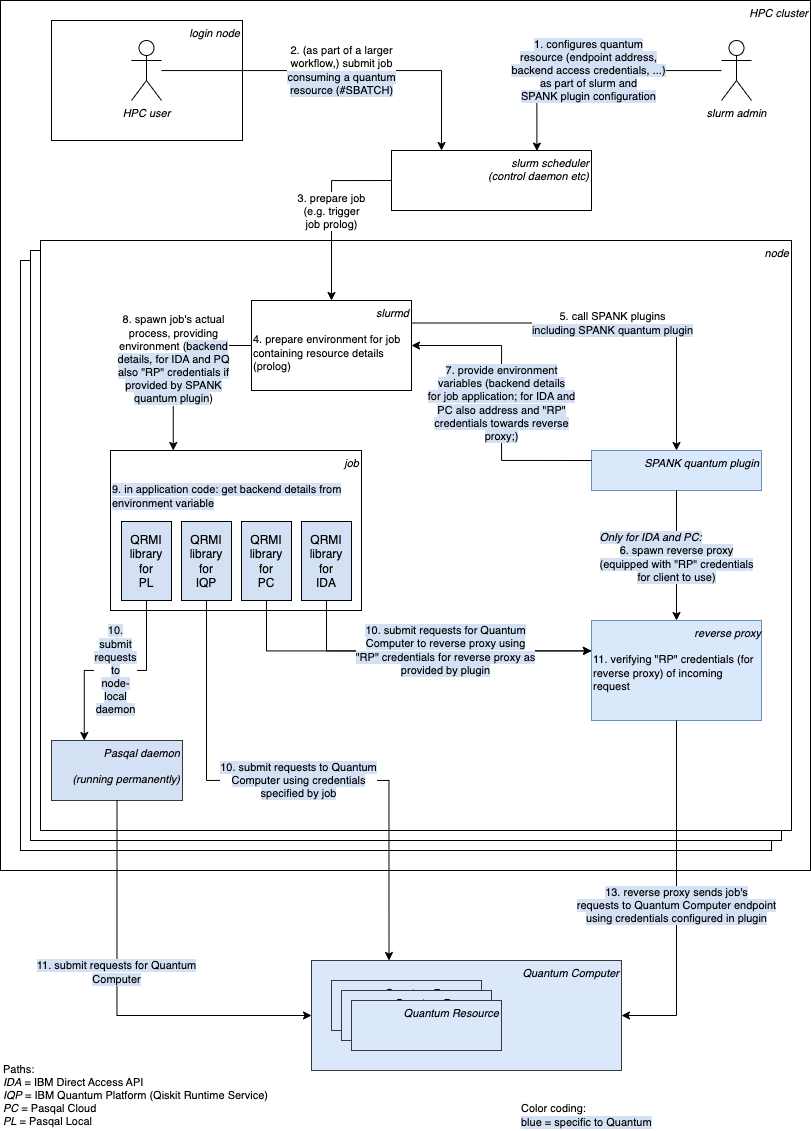

The diagram above was exported from draw.io. Its source (the exported page's mxGraphModel, read from the mxfile embedded in the PNG):
<mxGraphModel dx="1065" dy="799" grid="1" gridSize="10" guides="1" tooltips="1" connect="1" arrows="1" fold="1" page="1" pageScale="1" pageWidth="827" pageHeight="1169" math="0" shadow="0">
  <root>
    <mxCell id="0" />
    <mxCell id="1" parent="0" />
    <mxCell id="IrrTn7sMJrZfprZ-ejUQ-1" value="HPC cluster" style="rounded=0;whiteSpace=wrap;html=1;align=right;verticalAlign=top;fontStyle=2;fontSize=11;" parent="1" vertex="1">
      <mxGeometry x="9" y="30" width="810" height="870" as="geometry" />
    </mxCell>
    <mxCell id="IrrTn7sMJrZfprZ-ejUQ-2" value="node" style="rounded=0;whiteSpace=wrap;html=1;align=right;verticalAlign=top;fontStyle=2;fontSize=11;" parent="1" vertex="1">
      <mxGeometry x="29" y="290" width="751" height="590" as="geometry" />
    </mxCell>
    <mxCell id="IrrTn7sMJrZfprZ-ejUQ-3" value="node" style="rounded=0;whiteSpace=wrap;html=1;align=right;verticalAlign=top;fontStyle=2;fontSize=11;" parent="1" vertex="1">
      <mxGeometry x="39" y="280" width="751" height="590" as="geometry" />
    </mxCell>
    <mxCell id="IrrTn7sMJrZfprZ-ejUQ-4" value="node" style="rounded=0;whiteSpace=wrap;html=1;align=right;verticalAlign=top;fontStyle=2;fontSize=11;" parent="1" vertex="1">
      <mxGeometry x="49" y="270" width="751" height="590" as="geometry" />
    </mxCell>
    <mxCell id="IrrTn7sMJrZfprZ-ejUQ-5" value="SPANK quantum plugin" style="rounded=0;whiteSpace=wrap;html=1;align=right;verticalAlign=top;fontStyle=2;fillColor=#dae8fc;strokeColor=#6c8ebf;fontSize=11;" parent="1" vertex="1">
      <mxGeometry x="600" y="480" width="170" height="40" as="geometry" />
    </mxCell>
    <mxCell id="IrrTn7sMJrZfprZ-ejUQ-6" value="&lt;div style=&quot;text-align: right;&quot;&gt;&lt;span style=&quot;background-color: transparent; color: light-dark(rgb(0, 0, 0), rgb(255, 255, 255));&quot;&gt;reverse proxy&lt;/span&gt;&lt;/div&gt;&lt;div style=&quot;text-align: right;&quot;&gt;&lt;span style=&quot;background-color: transparent; color: light-dark(rgb(0, 0, 0), rgb(255, 255, 255));&quot;&gt;&lt;br&gt;&lt;/span&gt;&lt;/div&gt;&lt;div&gt;&lt;span style=&quot;font-style: normal;&quot;&gt;11.&amp;nbsp;&lt;/span&gt;&lt;span style=&quot;color: light-dark(rgb(0, 0, 0), rgb(255, 255, 255)); background-color: transparent; font-style: normal;&quot;&gt;verifying &quot;RP&quot; credentials (&lt;/span&gt;&lt;span style=&quot;font-style: normal; background-color: transparent; color: light-dark(rgb(0, 0, 0), rgb(255, 255, 255));&quot;&gt;for reverse proxy)&amp;nbsp;&lt;/span&gt;&lt;span style=&quot;background-color: transparent; color: light-dark(rgb(0, 0, 0), rgb(255, 255, 255)); font-style: normal;&quot;&gt;of incoming request&lt;/span&gt;&lt;/div&gt;" style="rounded=0;whiteSpace=wrap;html=1;align=left;verticalAlign=top;fontStyle=2;fillColor=#dae8fc;strokeColor=#6c8ebf;fontSize=11;" parent="1" vertex="1">
      <mxGeometry x="600" y="650" width="170" height="100" as="geometry" />
    </mxCell>
    <mxCell id="IrrTn7sMJrZfprZ-ejUQ-7" value="&lt;div style=&quot;text-align: right;&quot;&gt;&lt;i style=&quot;color: light-dark(rgb(0, 0, 0), rgb(255, 255, 255));&quot;&gt;job&lt;/i&gt;&lt;/div&gt;&lt;div style=&quot;text-align: right;&quot;&gt;&lt;br&gt;&lt;/div&gt;&lt;div&gt;&lt;span style=&quot;background-color: rgb(212, 225, 245);&quot;&gt;9. in application code: get backend details from environment variable&lt;/span&gt;&lt;/div&gt;" style="rounded=0;whiteSpace=wrap;html=1;align=left;verticalAlign=top;labelBackgroundColor=default;fontSize=11;spacingRight=2;" parent="1" vertex="1">
      <mxGeometry x="119" y="480" width="251" height="160" as="geometry" />
    </mxCell>
    <mxCell id="IrrTn7sMJrZfprZ-ejUQ-8" value="slurm scheduler&lt;br&gt;(control daemon etc)" style="rounded=0;whiteSpace=wrap;html=1;align=right;verticalAlign=top;fontStyle=2;fontSize=11;" parent="1" vertex="1">
      <mxGeometry x="400" y="180" width="200" height="60" as="geometry" />
    </mxCell>
    <mxCell id="IrrTn7sMJrZfprZ-ejUQ-9" value="Quantum Computer" style="rounded=0;whiteSpace=wrap;html=1;align=right;verticalAlign=top;fontStyle=2;fillColor=light-dark(#dbe8fc, #182e44);strokeColor=#36393d;fontSize=11;" parent="1" vertex="1">
      <mxGeometry x="320" y="990" width="310" height="110" as="geometry" />
    </mxCell>
    <mxCell id="IrrTn7sMJrZfprZ-ejUQ-12" value="5. call SPANK plugins&lt;span style=&quot;background-color: rgb(255, 255, 255);&quot;&gt;&lt;br&gt;&lt;/span&gt;&lt;span style=&quot;background-color: rgb(212, 225, 245);&quot;&gt;including SPANK quantum plugin&lt;/span&gt;" style="edgeStyle=orthogonalEdgeStyle;rounded=0;orthogonalLoop=1;jettySize=auto;html=1;entryX=0.5;entryY=0;entryDx=0;entryDy=0;exitX=1;exitY=0.25;exitDx=0;exitDy=0;fontSize=11;" parent="1" source="IrrTn7sMJrZfprZ-ejUQ-13" target="IrrTn7sMJrZfprZ-ejUQ-5" edge="1">
      <mxGeometry x="0.0231" relative="1" as="geometry">
        <mxPoint as="offset" />
      </mxGeometry>
    </mxCell>
    <mxCell id="IrrTn7sMJrZfprZ-ejUQ-13" value="&lt;div&gt;&lt;span style=&quot;background-color: transparent; color: light-dark(rgb(0, 0, 0), rgb(255, 255, 255));&quot;&gt;slurmd&lt;/span&gt;&lt;/div&gt;&lt;div&gt;&lt;span style=&quot;background-color: transparent; color: light-dark(rgb(0, 0, 0), rgb(255, 255, 255));&quot;&gt;&lt;br&gt;&lt;/span&gt;&lt;/div&gt;&lt;div style=&quot;text-align: left;&quot;&gt;&lt;span style=&quot;font-style: normal;&quot;&gt;4. prepare environment for job containing resource details (prolog)&lt;/span&gt;&lt;/div&gt;" style="rounded=0;whiteSpace=wrap;html=1;align=right;verticalAlign=top;fontStyle=2;spacingLeft=2;fontSize=11;" parent="1" vertex="1">
      <mxGeometry x="260" y="330" width="160" height="90" as="geometry" />
    </mxCell>
    <mxCell id="IrrTn7sMJrZfprZ-ejUQ-14" value="3. prepare job&lt;br&gt;(e.g. trigger&lt;br&gt;job prolog)" style="edgeStyle=orthogonalEdgeStyle;rounded=0;orthogonalLoop=1;jettySize=auto;html=1;exitX=0;exitY=0.5;exitDx=0;exitDy=0;entryX=0.5;entryY=0;entryDx=0;entryDy=0;fontSize=11;" parent="1" source="IrrTn7sMJrZfprZ-ejUQ-8" target="IrrTn7sMJrZfprZ-ejUQ-13" edge="1">
      <mxGeometry x="0.0014" relative="1" as="geometry">
        <mxPoint x="579" y="470" as="sourcePoint" />
        <mxPoint x="579" y="520" as="targetPoint" />
        <mxPoint as="offset" />
      </mxGeometry>
    </mxCell>
    <mxCell id="IrrTn7sMJrZfprZ-ejUQ-15" value="&lt;span style=&quot;background-color: rgb(212, 225, 245);&quot;&gt;7. provide environment&lt;br&gt;variables (backend details&lt;br&gt;for job application; for IDA and&lt;br&gt;PC also address and &quot;RP&quot;&lt;br&gt;credentials towards reverse&lt;br&gt;proxy;)&lt;/span&gt;" style="edgeStyle=orthogonalEdgeStyle;rounded=0;orthogonalLoop=1;jettySize=auto;html=1;exitX=0;exitY=0.25;exitDx=0;exitDy=0;entryX=1;entryY=0.5;entryDx=0;entryDy=0;fontSize=11;" parent="1" source="IrrTn7sMJrZfprZ-ejUQ-5" target="IrrTn7sMJrZfprZ-ejUQ-13" edge="1">
      <mxGeometry x="-0.001" relative="1" as="geometry">
        <mxPoint x="639" y="471" as="sourcePoint" />
        <mxPoint x="639" y="520" as="targetPoint" />
        <mxPoint as="offset" />
      </mxGeometry>
    </mxCell>
    <mxCell id="IrrTn7sMJrZfprZ-ejUQ-16" value="8. spawn job's actual&lt;br&gt;process, providing&lt;br&gt;environment (&lt;span style=&quot;background-color: rgb(212, 225, 245);&quot;&gt;backend&lt;br&gt;details, for IDA and PQ&lt;br&gt;also &quot;RP&quot; credentials if&lt;br&gt;provided by SPANK&lt;br&gt;quantum plugin&lt;/span&gt;)" style="edgeStyle=orthogonalEdgeStyle;rounded=0;orthogonalLoop=1;jettySize=auto;html=1;exitX=0;exitY=0.5;exitDx=0;exitDy=0;entryX=0.25;entryY=0;entryDx=0;entryDy=0;fontSize=11;" parent="1" source="IrrTn7sMJrZfprZ-ejUQ-13" target="IrrTn7sMJrZfprZ-ejUQ-7" edge="1">
      <mxGeometry x="-0.0022" relative="1" as="geometry">
        <mxPoint x="539" y="395" as="sourcePoint" />
        <mxPoint x="349" y="393" as="targetPoint" />
        <mxPoint as="offset" />
      </mxGeometry>
    </mxCell>
    <mxCell id="IrrTn7sMJrZfprZ-ejUQ-20" value="login node" style="rounded=0;whiteSpace=wrap;html=1;align=right;verticalAlign=top;fontStyle=2;fontSize=11;" parent="1" vertex="1">
      <mxGeometry x="60" y="50" width="191" height="120" as="geometry" />
    </mxCell>
    <mxCell id="IrrTn7sMJrZfprZ-ejUQ-21" value="2. (as part of a larger&lt;br&gt;workflow,) submit job&lt;span style=&quot;background-color: rgb(255, 255, 255);&quot;&gt;&lt;br&gt;&lt;/span&gt;&lt;span style=&quot;background-color: rgb(212, 225, 245);&quot;&gt;consuming a quantum&lt;br&gt;resource (#SBATCH)&lt;/span&gt;" style="edgeStyle=orthogonalEdgeStyle;rounded=0;orthogonalLoop=1;jettySize=auto;html=1;entryX=0.25;entryY=0;entryDx=0;entryDy=0;fontSize=11;" parent="1" source="IrrTn7sMJrZfprZ-ejUQ-24" target="IrrTn7sMJrZfprZ-ejUQ-8" edge="1">
      <mxGeometry relative="1" as="geometry">
        <mxPoint x="659" y="250" as="sourcePoint" />
        <mxPoint x="439" y="250" as="targetPoint" />
        <mxPoint as="offset" />
      </mxGeometry>
    </mxCell>
    <mxCell id="IrrTn7sMJrZfprZ-ejUQ-22" value="&lt;i&gt;slurm admin&lt;/i&gt;" style="shape=umlActor;verticalLabelPosition=bottom;verticalAlign=top;html=1;outlineConnect=0;fontSize=11;" parent="1" vertex="1">
      <mxGeometry x="730" y="70" width="30" height="60" as="geometry" />
    </mxCell>
    <mxCell id="IrrTn7sMJrZfprZ-ejUQ-23" value="&lt;span style=&quot;background-color: rgb(212, 225, 245);&quot;&gt;1. configures quantum&lt;br&gt;resource (endpoint address,&lt;br&gt;backend access credentials, ...)&lt;br&gt;as part of slurm and&lt;br&gt;SPANK plugin configuration&lt;/span&gt;" style="edgeStyle=orthogonalEdgeStyle;rounded=0;orthogonalLoop=1;jettySize=auto;html=1;entryX=0.727;entryY=0.01;entryDx=0;entryDy=0;entryPerimeter=0;fontSize=11;" parent="1" source="IrrTn7sMJrZfprZ-ejUQ-22" target="IrrTn7sMJrZfprZ-ejUQ-8" edge="1">
      <mxGeometry x="-0.0002" relative="1" as="geometry">
        <mxPoint x="733" y="270" as="sourcePoint" />
        <mxPoint x="669" y="380" as="targetPoint" />
        <mxPoint as="offset" />
      </mxGeometry>
    </mxCell>
    <mxCell id="IrrTn7sMJrZfprZ-ejUQ-24" value="&lt;i&gt;HPC user&lt;/i&gt;" style="shape=umlActor;verticalLabelPosition=bottom;verticalAlign=top;html=1;outlineConnect=0;fontSize=11;" parent="1" vertex="1">
      <mxGeometry x="140" y="70" width="30" height="60" as="geometry" />
    </mxCell>
    <mxCell id="IrrTn7sMJrZfprZ-ejUQ-31" value="&lt;i&gt;Quantum Resource&lt;/i&gt;" style="rounded=0;whiteSpace=wrap;html=1;align=right;verticalAlign=top;fillColor=light-dark(#dbe8fc, #182e44);strokeColor=#36393d;fontSize=11;" parent="1" vertex="1">
      <mxGeometry x="340" y="1010" width="150" height="50" as="geometry" />
    </mxCell>
    <mxCell id="IrrTn7sMJrZfprZ-ejUQ-32" value="&lt;i&gt;Quantum Resource&lt;/i&gt;" style="rounded=0;whiteSpace=wrap;html=1;align=right;verticalAlign=top;fillColor=light-dark(#dbe8fc, #182e44);strokeColor=#36393d;fontSize=11;" parent="1" vertex="1">
      <mxGeometry x="350" y="1020" width="150" height="50" as="geometry" />
    </mxCell>
    <mxCell id="IrrTn7sMJrZfprZ-ejUQ-36" value="&lt;span style=&quot;background-color: rgb(212, 225, 245);&quot;&gt;13. reverse proxy sends job's&lt;br&gt;requests to Quantum Computer endpoint&lt;br&gt;using credentials configured in plugin&lt;/span&gt;" style="edgeStyle=orthogonalEdgeStyle;rounded=0;orthogonalLoop=1;jettySize=auto;html=1;exitX=0.5;exitY=1;exitDx=0;exitDy=0;entryX=1;entryY=0.5;entryDx=0;entryDy=0;fontSize=11;" parent="1" source="IrrTn7sMJrZfprZ-ejUQ-6" target="IrrTn7sMJrZfprZ-ejUQ-9" edge="1">
      <mxGeometry x="0.0588" relative="1" as="geometry">
        <mxPoint x="289" y="670" as="sourcePoint" />
        <mxPoint x="599" y="670" as="targetPoint" />
        <mxPoint as="offset" />
      </mxGeometry>
    </mxCell>
    <mxCell id="IrrTn7sMJrZfprZ-ejUQ-38" value="&lt;div&gt;Paths:&lt;/div&gt;&lt;div&gt;&lt;i&gt;IDA&lt;/i&gt; = IBM Direct Access API&lt;/div&gt;&lt;div&gt;&lt;i&gt;IQP&lt;/i&gt; = IBM Quantum Platform (Qiskit Runtime Service)&lt;/div&gt;&lt;div&gt;&lt;i&gt;PC&lt;/i&gt; = Pasqal Cloud&lt;/div&gt;&lt;div&gt;&lt;i&gt;PL&lt;/i&gt; = Pasqal Local&lt;/div&gt;" style="text;html=1;align=left;verticalAlign=middle;whiteSpace=wrap;rounded=0;fontSize=11;" parent="1" vertex="1">
      <mxGeometry x="10" y="1090" width="291" height="70" as="geometry" />
    </mxCell>
    <mxCell id="oa5dkaRue-tFGt_d0nWE-1" value="&lt;span&gt;&lt;div style=&quot;text-align: left; text-wrap-mode: wrap;&quot;&gt;&lt;div&gt;&lt;span style=&quot;background-color: rgb(212, 225, 245);&quot;&gt;&lt;i&gt;Only for IDA and PC:&lt;/i&gt;&lt;/span&gt;&lt;/div&gt;&lt;span style=&quot;text-align: center; text-wrap-mode: nowrap; background-color: rgb(212, 225, 245);&quot;&gt;&lt;/span&gt;&lt;/div&gt;&lt;span style=&quot;background-color: rgb(212, 225, 245);&quot;&gt;6. spawn reverse proxy&lt;/span&gt;&lt;br&gt;&lt;span style=&quot;background-color: rgb(212, 225, 245);&quot;&gt;(equipped with &quot;RP&quot; credentials&lt;/span&gt;&lt;br&gt;&lt;span style=&quot;background-color: rgb(212, 225, 245);&quot;&gt;for client to use)&lt;/span&gt;&lt;/span&gt;" style="edgeStyle=orthogonalEdgeStyle;rounded=0;orthogonalLoop=1;jettySize=auto;html=1;exitX=0.5;exitY=1;exitDx=0;exitDy=0;fontSize=11;" parent="1" source="IrrTn7sMJrZfprZ-ejUQ-5" target="IrrTn7sMJrZfprZ-ejUQ-6" edge="1">
      <mxGeometry x="0.0231" relative="1" as="geometry">
        <mxPoint as="offset" />
        <mxPoint x="689" y="470" as="sourcePoint" />
        <mxPoint x="689" y="520" as="targetPoint" />
      </mxGeometry>
    </mxCell>
    <mxCell id="oa5dkaRue-tFGt_d0nWE-3" value="Pasqal daemon&lt;br&gt;&lt;br&gt;(running permanently)" style="rounded=0;whiteSpace=wrap;html=1;align=right;verticalAlign=top;fontStyle=2;fillColor=#D4E1F5;strokeColor=#36393d;fontSize=11;" parent="1" vertex="1">
      <mxGeometry x="60" y="770" width="131" height="60" as="geometry" />
    </mxCell>
    <mxCell id="oa5dkaRue-tFGt_d0nWE-4" value="&lt;span style=&quot;background-color: rgb(212, 225, 245);&quot;&gt;11. submit&amp;nbsp;&lt;span style=&quot;color: light-dark(rgb(0, 0, 0), rgb(255, 255, 255));&quot;&gt;requests for Quantum&lt;br&gt;Computer&lt;/span&gt;&lt;/span&gt;" style="edgeStyle=orthogonalEdgeStyle;rounded=0;orthogonalLoop=1;jettySize=auto;html=1;exitX=0.5;exitY=1;exitDx=0;exitDy=0;entryX=0;entryY=0.5;entryDx=0;entryDy=0;fontSize=11;" parent="1" source="oa5dkaRue-tFGt_d0nWE-3" target="IrrTn7sMJrZfprZ-ejUQ-9" edge="1">
      <mxGeometry x="-0.1697" relative="1" as="geometry">
        <mxPoint x="318" y="561" as="sourcePoint" />
        <mxPoint x="569" y="690" as="targetPoint" />
        <mxPoint y="1" as="offset" />
      </mxGeometry>
    </mxCell>
    <mxCell id="hudkhk_prBkCZEgJcaXm-5" value="QRMI library for&lt;br&gt;PC" style="rounded=0;whiteSpace=wrap;html=1;fillColor=#D4E1F5;direction=north;" vertex="1" parent="1">
      <mxGeometry x="250" y="551" width="50" height="79" as="geometry" />
    </mxCell>
    <mxCell id="hudkhk_prBkCZEgJcaXm-6" value="QRMI library for&lt;br&gt;IQP" style="rounded=0;whiteSpace=wrap;html=1;fillColor=#D4E1F5;direction=north;" vertex="1" parent="1">
      <mxGeometry x="190" y="551" width="50" height="79" as="geometry" />
    </mxCell>
    <mxCell id="hudkhk_prBkCZEgJcaXm-7" value="QRMI library for&lt;br&gt;PL" style="rounded=0;whiteSpace=wrap;html=1;fillColor=#D4E1F5;direction=north;" vertex="1" parent="1">
      <mxGeometry x="130" y="551" width="50" height="79" as="geometry" />
    </mxCell>
    <mxCell id="hudkhk_prBkCZEgJcaXm-8" value="QRMI library for&lt;br&gt;IDA" style="rounded=0;whiteSpace=wrap;html=1;fillColor=#D4E1F5;direction=north;" vertex="1" parent="1">
      <mxGeometry x="310" y="551" width="50" height="79" as="geometry" />
    </mxCell>
    <mxCell id="hudkhk_prBkCZEgJcaXm-10" value="&lt;span style=&quot;background-color: rgb(212, 225, 245);&quot;&gt;10. submit requests to Quantum&lt;br&gt;Computer&amp;nbsp;&lt;/span&gt;&lt;span style=&quot;background-color: rgb(212, 225, 245);&quot;&gt;using credentials&lt;br&gt;specified by job&lt;/span&gt;" style="edgeStyle=orthogonalEdgeStyle;rounded=0;orthogonalLoop=1;jettySize=auto;html=1;exitX=0;exitY=0.5;exitDx=0;exitDy=0;entryX=0.25;entryY=0;entryDx=0;entryDy=0;fontSize=11;" edge="1" parent="1" source="hudkhk_prBkCZEgJcaXm-6" target="IrrTn7sMJrZfprZ-ejUQ-9">
      <mxGeometry relative="1" as="geometry">
        <mxPoint x="345" y="680" as="sourcePoint" />
        <mxPoint x="610" y="733" as="targetPoint" />
        <mxPoint as="offset" />
      </mxGeometry>
    </mxCell>
    <mxCell id="hudkhk_prBkCZEgJcaXm-11" value="" style="edgeStyle=orthogonalEdgeStyle;rounded=0;orthogonalLoop=1;jettySize=auto;html=1;exitX=0;exitY=0.5;exitDx=0;exitDy=0;entryX=0;entryY=0.304;entryDx=0;entryDy=0;fontSize=11;entryPerimeter=0;" edge="1" parent="1" source="hudkhk_prBkCZEgJcaXm-5" target="IrrTn7sMJrZfprZ-ejUQ-6">
      <mxGeometry relative="1" as="geometry">
        <mxPoint x="345" y="680" as="sourcePoint" />
        <mxPoint x="610" y="733" as="targetPoint" />
        <mxPoint as="offset" />
      </mxGeometry>
    </mxCell>
    <mxCell id="IrrTn7sMJrZfprZ-ejUQ-17" value="&lt;span style=&quot;background-color: rgb(212, 225, 245);&quot;&gt;10. submit&amp;nbsp;&lt;span style=&quot;color: light-dark(rgb(0, 0, 0), rgb(255, 255, 255));&quot;&gt;requests for Quantum&lt;br&gt;Computer to reverse proxy using&lt;br&gt;&lt;/span&gt;&quot;RP&quot; credentials for reverse proxy as&lt;br&gt;provided by plugin&lt;/span&gt;" style="edgeStyle=orthogonalEdgeStyle;rounded=0;orthogonalLoop=1;jettySize=auto;html=1;exitX=0;exitY=0.5;exitDx=0;exitDy=0;entryX=0;entryY=0.304;entryDx=0;entryDy=0;fontSize=11;entryPerimeter=0;" parent="1" source="hudkhk_prBkCZEgJcaXm-8" target="IrrTn7sMJrZfprZ-ejUQ-6" edge="1">
      <mxGeometry x="0.0711" relative="1" as="geometry">
        <mxPoint x="249" y="405" as="sourcePoint" />
        <mxPoint x="209" y="450" as="targetPoint" />
        <mxPoint as="offset" />
      </mxGeometry>
    </mxCell>
    <mxCell id="hudkhk_prBkCZEgJcaXm-12" value="&lt;div style=&quot;text-wrap-mode: wrap;&quot;&gt;&lt;span style=&quot;background-color: rgb(212, 225, 245); color: light-dark(rgb(0, 0, 0), rgb(255, 255, 255));&quot;&gt;10. submit&lt;/span&gt;&lt;/div&gt;&lt;div style=&quot;text-wrap-mode: wrap;&quot;&gt;&lt;span style=&quot;background-color: rgb(212, 225, 245);&quot;&gt;requests to&lt;br&gt;node-local&lt;br&gt;daemon&lt;/span&gt;&lt;/div&gt;" style="edgeStyle=orthogonalEdgeStyle;rounded=0;orthogonalLoop=1;jettySize=auto;html=1;exitX=0;exitY=0.5;exitDx=0;exitDy=0;entryX=0.25;entryY=0;entryDx=0;entryDy=0;fontSize=11;" edge="1" parent="1" source="hudkhk_prBkCZEgJcaXm-7" target="oa5dkaRue-tFGt_d0nWE-3">
      <mxGeometry relative="1" as="geometry">
        <mxPoint x="345" y="680" as="sourcePoint" />
        <mxPoint x="610" y="733" as="targetPoint" />
        <mxPoint as="offset" />
      </mxGeometry>
    </mxCell>
    <mxCell id="hudkhk_prBkCZEgJcaXm-14" value="Color coding:&lt;br&gt;&lt;span style=&quot;background-color: rgb(212, 225, 245);&quot;&gt;blue = specific to Quantum&lt;/span&gt;" style="text;html=1;align=left;verticalAlign=middle;whiteSpace=wrap;rounded=0;fontSize=11;" vertex="1" parent="1">
      <mxGeometry x="528" y="1130" width="291" height="30" as="geometry" />
    </mxCell>
    <mxCell id="hudkhk_prBkCZEgJcaXm-16" value="&lt;i&gt;Quantum Resource&lt;/i&gt;" style="rounded=0;whiteSpace=wrap;html=1;align=right;verticalAlign=top;fillColor=light-dark(#dbe8fc, #182e44);strokeColor=#36393d;fontSize=11;" vertex="1" parent="1">
      <mxGeometry x="360" y="1030" width="150" height="50" as="geometry" />
    </mxCell>
  </root>
</mxGraphModel>